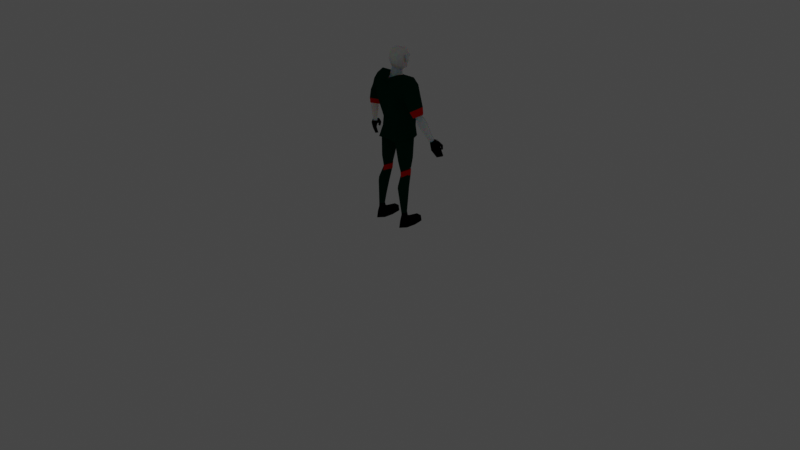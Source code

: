 # Source: grunt.blend  (saved by Blender 3.3.6; exported with 4.5.12 LTS)
import bpy
from mathutils import Matrix  # noqa: F401  (used for matrix-valued properties, if any)

bpy.ops.wm.read_factory_settings(use_empty=True)
scene = bpy.context.scene
scene.name = 'Scene'

# ---- collections
col_collection = bpy.data.collections.new('Collection'); scene.collection.children.link(col_collection)
col_light_and_camera = bpy.data.collections.new('Light and Camera'); scene.collection.children.link(col_light_and_camera)

# ---- materials (node trees are filled in below, after node groups)
mat_material_004 = bpy.data.materials.new('Material.004')
mat_material_004.use_transparent_shadow = False
mat_material_004.diffuse_color = (0.0, 0.0, 0.0, 1.0)
mat_material_007 = bpy.data.materials.new('Material.007')
mat_material_007.use_transparent_shadow = False
mat_material_007.diffuse_color = (0.7991, 0.5271, 0.3095, 1.0)
mat_material_002 = bpy.data.materials.new('Material.002')
mat_material_002.use_transparent_shadow = False
mat_material_002.diffuse_color = (0.000607, 0.02956, 0.01444, 1.0)
mat_material = bpy.data.materials.new('Material')
mat_material.use_transparent_shadow = False
mat_material.diffuse_color = (0.7991, 0.5271, 0.3095, 1.0)
mat_material_003 = bpy.data.materials.new('Material.003')
mat_material_003.use_transparent_shadow = False
mat_material_005 = bpy.data.materials.new('Material.005')
mat_material_005.use_transparent_shadow = False
mat_material_005.diffuse_color = (0.8, 0.005837, 0.0, 1.0)
mat_material_006 = bpy.data.materials.new('Material.006')
mat_material_006.use_transparent_shadow = False
mat_material_006.diffuse_color = (0.0, 0.0, 0.0, 1.0)

# ---- material node trees
mat_material_007.use_nodes = True; mat_material_007.node_tree.nodes.clear()
_N = mat_material_007.node_tree.nodes; _L = mat_material_007.node_tree.links
n0 = _N.new('ShaderNodeBsdfPrincipled'); n0.name = 'Principled BSDF'; n0.location = (10, 300)
n0.distribution = 'GGX'
n0.subsurface_method = 'RANDOM_WALK_SKIN'
n0.inputs[3].default_value = 1.45
n0.inputs[8].default_value = 1.0
n0.inputs[10].default_value = 1.0
n0.inputs[27].default_value = (0.0, 0.0, 0.0, 1.0)
n0.inputs[28].default_value = 1.0
n1 = _N.new('ShaderNodeOutputMaterial'); n1.name = 'Material Output'; n1.location = (300, 300)
_L.new(n0.outputs[0], n1.inputs[0])
n1.is_active_output = True
mat_material.use_nodes = True; mat_material.node_tree.nodes.clear()
_N = mat_material.node_tree.nodes; _L = mat_material.node_tree.links
n0 = _N.new('ShaderNodeBsdfPrincipled'); n0.name = 'Principled BSDF'; n0.location = (10, 300)
n0.distribution = 'GGX'
n0.subsurface_method = 'RANDOM_WALK_SKIN'
n0.inputs[3].default_value = 1.45
n0.inputs[8].default_value = 1.0
n0.inputs[10].default_value = 1.0
n0.inputs[27].default_value = (0.0, 0.0, 0.0, 1.0)
n0.inputs[28].default_value = 1.0
n1 = _N.new('ShaderNodeOutputMaterial'); n1.name = 'Material Output'; n1.location = (300, 300)
_L.new(n0.outputs[0], n1.inputs[0])
n1.is_active_output = True

# ---- world
world_world = bpy.data.worlds.new('World'); scene.world = world_world
world_world.use_nodes = True; world_world.node_tree.nodes.clear()
_N = world_world.node_tree.nodes; _L = world_world.node_tree.links
n0 = _N.new('ShaderNodeOutputWorld'); n0.name = 'World Output'; n0.location = (300, 300)
n1 = _N.new('ShaderNodeBackground'); n1.name = 'Background'; n1.location = (10, 300)
n1.inputs[0].default_value = (0.05088, 0.05088, 0.05088, 1.0)
_L.new(n1.outputs[0], n0.inputs[0])
n0.is_active_output = True
world_world.color = (0.05088, 0.05088, 0.05088)
world_world.use_sun_shadow = False
world_world.sun_shadow_jitter_overblur = 0.0

# ---- cameras
cam_camera = bpy.data.cameras.new('Camera')
cam_camera.clip_end = 100.0
cam_camera.ortho_scale = 7.314

# ---- lights
light_light = bpy.data.lights.new('Light', 'POINT')
light_light.transmission_factor = 0.0
light_light.energy = 1000.0
light_light.shadow_soft_size = 0.1
light_light.shadow_maximum_resolution = 0.006
light_light.use_absolute_resolution = True

# ---- meshes
me_plane = bpy.data.meshes.new('Plane')
me_plane.from_pydata([(0.4035, 0.07945, 0.9561), (0.429, 0.04913, 0.9591), (0.423, 0.1211, 0.9379), (0.423, 0.1501, 0.8843), (0.4372, 0.1363, 0.8825), (0.4346, 0.1461, 0.8448), (0.4457, 0.1326, 0.8516), (0.1985, -0.08377, 0.1558), (0.1627, -0.04588, 0.1504), (0.1628, -0.1217, 0.15), (0.1228, -0.08349, 0.1523), (0.2004, -0.08377, 0.1092), (0.1627, -0.03398, 0.1006), (0.1632, -0.1217, 0.1053), (0.1243, -0.08349, 0.1099), (0.2101, -0.09043, 0.0), (0.1953, 0.1261, 0.0), (0.1632, -0.1526, 0.0), (0.1146, -0.09007, 0.0), (0.1342, 0.1197, 0.06093), (0.2013, 0.02143, 0.06981), (0.1252, 0.02171, 0.07048), (0.1923, 0.1195, 0.06041), (0.2168, 0.0118, 0.0), (0.1096, 0.01221, 0.0), (0.1311, 0.1263, 0.0), (0.1184, -0.08961, 0.07324), (0.2063, -0.08994, 0.07276), (0.1632, -0.1411, 0.07018)], [], [(0, 1, 2), (4, 3, 5, 6), (9, 10, 14, 13), (7, 9, 13, 11), (10, 8, 12, 14), (8, 7, 11, 12), (17, 18, 15), (28, 26, 18, 17), (27, 28, 17, 15), (24, 23, 15, 18), (20, 21, 12), (18, 26, 21, 24), (27, 15, 23, 20), (20, 23, 16, 22), (23, 24, 25, 16), (21, 20, 22, 19), (24, 21, 19, 25), (22, 16, 25, 19), (11, 13, 28, 27), (13, 14, 26, 28), (14, 12, 21, 26), (11, 27, 20, 12)])
_uv = me_plane.uv_layers.new(name='UVMap')
_uv.uv.foreach_set('vector', [1.0, 1.0, 1.0, 0.5, 1.0, 1.0, 0.3789, 0.2842, 0.3789, 0.2842, 0.3789, 0.2842, 0.3789, 0.2842, 0.5, 1.0, 0.0, 0.0, 0.0, 0.0, 0.5, 1.0, 1.0, 1.0, 0.5, 1.0, 0.5, 1.0, 1.0, 1.0, 0.0, 0.0, 0.5, 0.0, 0.5, 0.0, 0.0, 0.0, 0.5, 0.0, 1.0, 0.0, 1.0, 0.0, 0.5, 0.0, 0.5, 1.0, 0.0, 0.0, 1.0, 1.0, 0.5, 1.0, 0.0, 0.0, 0.0, 0.0, 0.5, 1.0, 1.0, 1.0, 0.5, 1.0, 0.5, 1.0, 1.0, 1.0, 0.0, 0.0, 1.0, 1.0, 1.0, 1.0, 0.0, 0.0, 1.0, 0.0, 0.0, 0.0, 0.5, 0.0, 0.0, 0.0, 0.0, 0.0, 0.0, 0.0, 0.0, 0.0, 1.0, 1.0, 1.0, 1.0, 1.0, 1.0, 1.0, 1.0, 1.0, 1.0, 1.0, 1.0, 1.0, 1.0, 1.0, 1.0, 1.0, 1.0, 0.0, 0.0, 0.0, 0.0, 1.0, 1.0, 0.0, 0.0, 1.0, 0.0, 1.0, 0.0, 0.0, 0.0, 0.0, 0.0, 0.0, 0.0, 0.0, 0.0, 0.0, 0.0, 1.0, 0.0, 1.0, 1.0, 0.0, 0.0, 0.0, 0.0, 1.0, 1.0, 0.5, 1.0, 0.5, 1.0, 1.0, 1.0, 0.5, 1.0, 0.0, 0.0, 0.0, 0.0, 0.5, 1.0, 0.0, 0.0, 0.5, 0.0, 0.0, 0.0, 0.0, 0.0, 1.0, 1.0, 1.0, 1.0, 1.0, 0.0, 0.5, 0.0])
me_plane.materials.append(mat_material_004)
me_plane.use_remesh_fix_poles = True
me_plane.use_remesh_preserve_attributes = False
me_plane.use_mirror_vertex_groups = False
me_plane.update()
me_plane_001 = bpy.data.meshes.new('Plane.001')
me_plane_001.from_pydata([(0.03709, 0.009997, 1.592), (0.05199, -0.02696, 1.608), (0.0, 0.0366, 1.577), (0.03711, -0.05971, 1.618), (3.063e-19, -0.06551, 1.619), (0.07081, -0.03753, 1.667), (0.06972, 0.01419, 1.678), (0.0, -0.04489, 1.805), (0.05015, -0.04535, 1.796), (0.0368, -0.07719, 1.781), (5.513e-18, -0.07608, 1.793), (6.432e-18, -0.09769, 1.747), (0.04998, -0.08545, 1.743), (0.05368, -0.08591, 1.699), (5.206e-18, -0.09769, 1.696), (4.798e-18, -0.08752, 1.66), (0.0486, -0.07902, 1.662), (0.07887, -0.04443, 1.713), (0.07329, 0.01485, 1.711), (0.07176, -0.04305, 1.761), (0.07532, 0.01911, 1.758), (0.04951, 0.02557, 1.799), (0.0, 0.02695, 1.806), (0.03709, 0.06681, 1.6), (0.0, 0.08878, 1.586), (0.06571, 0.06847, 1.678), (0.06635, 0.06241, 1.714), (0.07003, 0.06708, 1.745), (0.05255, 0.05927, 1.785), (0.0, 0.07441, 1.788), (0.0, 0.1079, 1.671), (0.0, 0.09417, 1.713), (0.0, 0.09771, 1.743)], [], [(1, 0, 6, 5), (11, 12, 9, 10), (10, 9, 8, 7), (14, 13, 12, 11), (4, 3, 16, 15), (15, 16, 13, 14), (5, 6, 18, 17), (17, 18, 20, 19), (19, 20, 21, 8), (8, 21, 22, 7), (8, 9, 12, 19), (13, 17, 19, 12), (16, 5, 17, 13), (1, 5, 16, 3), (0, 2, 24, 23), (18, 6, 25, 26), (6, 0, 23, 25), (21, 20, 27, 28), (20, 18, 26, 27), (22, 21, 28, 29), (24, 30, 25, 23), (26, 25, 30, 31), (32, 29, 28, 27), (27, 26, 31, 32)])
_uv = me_plane_001.uv_layers.new(name='UVMap')
_uv.uv.foreach_set('vector', [0.0, 0.5, 0.0, 1.0, 0.0, 1.0, 0.0, 0.5, 0.0, 0.25, 0.0, 0.375, 0.0, 0.375, 0.0, 0.25, 0.0, 0.25, 0.0, 0.375, 0.0, 0.375, 0.0, 0.25, 0.0, 0.25, 0.0, 0.375, 0.0, 0.375, 0.0, 0.25, 0.0, 0.25, 0.0, 0.375, 0.0, 0.375, 0.0, 0.25, 0.0, 0.25, 0.0, 0.375, 0.0, 0.375, 0.0, 0.25, 0.0, 0.5, 0.0, 1.0, 0.0, 1.0, 0.0, 0.5, 0.0, 0.5, 0.0, 1.0, 0.0, 1.0, 0.0, 0.5, 0.0, 0.5, 0.0, 1.0, 0.0, 1.0, 0.0, 0.5, 0.0, 0.5, 0.0, 1.0, 0.0, 1.0, 0.0, 0.5, 0.0, 0.5, 0.0, 0.375, 0.0, 0.375, 0.0, 0.5, 0.0, 0.375, 0.0, 0.5, 0.0, 0.5, 0.0, 0.375, 0.0, 0.375, 0.0, 0.5, 0.0, 0.5, 0.0, 0.375, 0.0, 0.5, 0.0, 0.5, 0.0, 0.375, 0.0, 0.375, 0.0, 1.0, 0.0, 0.875, 0.0, 0.875, 0.0, 1.0, 0.0, 1.0, 0.0, 1.0, 0.0, 1.0, 0.0, 1.0, 0.0, 1.0, 0.0, 1.0, 0.0, 1.0, 0.0, 1.0, 0.0, 1.0, 0.0, 1.0, 0.0, 1.0, 0.0, 1.0, 0.0, 1.0, 0.0, 1.0, 0.0, 1.0, 0.0, 1.0, 0.0, 1.0, 0.0, 1.0, 0.0, 1.0, 0.0, 0.0, 0.0, 0.875, 0.0, 0.0, 0.0, 1.0, 0.0, 1.0, 0.0, 1.0, 0.0, 1.0, 0.0, 0.0, 0.0, 0.0, 0.0, 0.0, 0.0, 0.0, 0.0, 1.0, 0.0, 1.0, 0.0, 1.0, 0.0, 1.0, 0.0, 0.0, 0.0, 0.0])
me_plane_001.materials.append(mat_material_007)
me_plane_001.use_remesh_fix_poles = True
me_plane_001.use_remesh_preserve_attributes = False
me_plane_001.use_mirror_vertex_groups = False
me_plane_001.update()
me_plane_002 = bpy.data.meshes.new('Plane.002')
me_plane_002.from_pydata([(-0.003713, -0.1701, 1.522), (0.212, -0.1269, 1.475), (0.2276, 0.0336, 1.479), (-0.0008544, 0.1167, 0.9047), (0.2017, 0.003426, 0.935), (-0.001756, -0.162, 0.9189), (0.001393, 0.1185, 1.118), (-0.001017, -0.1153, 1.116), (0.1698, 0.000629, 1.123), (0.1071, -0.169, 1.537), (0.0009069, 0.1365, 1.337), (-0.003753, -0.193, 1.389), (0.1801, -0.134, 1.371), (0.1996, 0.05258, 1.344), (0.0003214, 0.1231, 1.012), (-0.001391, -0.1313, 1.026), (0.1767, 0.003555, 1.036), (0.2597, -0.04285, 1.499), (0.0006785, 0.1292, 1.29), (0.1922, -0.05131, 1.295), (0.1981, -0.04904, 1.288), (0.1585, 0.04065, 1.53), (0.1203, 0.1258, 0.9094), (0.1707, -0.05498, 1.571), (0.09632, -0.1155, 1.116), (0.1231, -0.1836, 1.357), (0.1283, 0.1377, 1.332), (0.1138, 0.1138, 1.011), (0.09227, -0.1294, 1.029), (0.1045, -0.1694, 0.9161), (0.1242, 0.1082, 1.122), (0.1338, 0.1186, 1.285), (-0.001133, 0.07068, 1.511), (0.2225, -0.1504, 1.372), (0.2563, 0.04242, 1.348), (0.28, -0.128, 1.253), (0.2814, 0.04263, 1.266), (0.3139, -0.04729, 1.384), (0.1779, -0.04806, 1.293), (0.3531, -0.0482, 1.302), (0.2056, -0.04573, 1.233), (0.301, -0.1021, 1.192), (0.3683, -0.04017, 1.231), (0.235, -0.03888, 1.18), (0.1071, -0.169, 1.537), (0.1585, 0.04065, 1.53), (0.1707, -0.05498, 1.571), (0.02643, -0.1864, 1.516), (0.07786, 0.02332, 1.509), (0.09012, -0.07232, 1.549), (-0.003753, -0.193, 1.389), (-0.001133, 0.07068, 1.511), (0.07786, 0.02332, 1.509), (0.1585, 0.04065, 1.53), (-0.003753, -0.193, 1.389), (-0.001133, 0.07068, 1.511), (0.07786, 0.02332, 1.509), (-0.003753, -0.193, 1.389), (-0.001133, 0.07068, 1.511), (0.07786, 0.02332, 1.509), (-0.003713, -0.1701, 1.522), (0.2017, 0.003426, 0.935), (0.1801, -0.134, 1.371), (0.1767, 0.003555, 1.036), (0.09632, -0.1155, 1.116), (0.1231, -0.1836, 1.357), (0.2225, -0.1504, 1.372), (0.28, -0.128, 1.253), (0.301, -0.1021, 1.192), (0.235, -0.03888, 1.18), (0.02643, -0.1864, 1.516), (-0.003753, -0.193, 1.389), (0.212, -0.1269, 1.475), (0.1922, -0.05131, 1.295), (0.1981, -0.04904, 1.288), (0.1779, -0.04806, 1.293), (0.3683, -0.04017, 1.231), (0.1071, -0.169, 1.537), (0.09012, -0.07232, 1.549), (-0.003713, -0.1701, 1.522), (0.1801, -0.134, 1.371), (0.1231, -0.1836, 1.357), (0.02643, -0.1864, 1.516), (0.3683, -0.04017, 1.231), (0.1071, -0.169, 1.537), (0.09012, -0.07232, 1.549), (0.1801, -0.134, 1.371), (0.1071, -0.169, 1.537), (0.1707, -0.05498, 1.571), (0.02643, -0.1864, 1.516), (0.09012, -0.07232, 1.549), (0.1071, -0.169, 1.537), (0.1707, -0.05498, 1.571), (0.02643, -0.1864, 1.516), (0.09012, -0.07232, 1.549), (0.0594, -0.169, 1.537), (0.1231, -0.05498, 1.571), (-0.02123, -0.1864, 1.516), (0.04246, -0.07232, 1.549)], [(11, 50), (32, 51), (48, 52), (45, 53), (50, 54), (51, 55), (52, 56), (54, 57), (55, 58), (56, 59), (57, 71), (47, 70), (0, 60), (44, 77), (1, 72), (60, 79), (70, 82), (42, 76), (49, 78), (76, 83), (77, 84), (78, 85), (80, 86)], [(23, 17, 2, 21), (28, 29, 4, 16), (27, 22, 3, 14), (9, 1, 17, 23), (8, 16, 27, 30), (31, 30, 6, 18), (19, 8, 30, 31), (9, 25, 12, 1), (21, 26, 10, 32), (11, 7, 24, 25), (7, 15, 28, 24), (30, 27, 14, 6), (24, 28, 16, 8), (25, 19, 20, 12), (26, 31, 18, 10), (26, 13, 31), (2, 13, 26, 21), (0, 11, 25, 9), (19, 13, 20), (19, 31, 13), (16, 4, 22, 27), (15, 5, 29, 28), (19, 25, 24, 8), (2, 17, 37, 34), (1, 12, 33), (12, 20, 38, 33), (13, 2, 34), (20, 13, 34, 38), (17, 1, 33, 37), (37, 33, 35, 39), (38, 34, 36, 40), (34, 37, 39, 36), (33, 38, 40, 35), (23, 21, 45, 46), (9, 23, 46, 44), (46, 45, 48, 49), (44, 46, 88, 87), (4, 16, 63, 61), (24, 25, 65, 64), (41, 43, 69, 68), (25, 12, 62, 65), (12, 33, 66, 62), (35, 41, 68, 67), (33, 35, 67, 66), (65, 62, 80, 81), (20, 38, 75, 74), (19, 20, 74, 73), (88, 90, 94, 92), (47, 44, 87, 89), (49, 47, 89, 90), (46, 49, 90, 88), (93, 91, 95, 97), (87, 88, 92, 91), (89, 87, 91, 93), (90, 89, 93, 94), (95, 96, 98, 97), (94, 93, 97, 98), (92, 94, 98, 96), (91, 92, 96, 95)])
_uv = me_plane_002.uv_layers.new(name='UVMap')
_uv.uv.foreach_set('vector', [0.5, 0.5, 1.0, 0.5, 1.0, 1.0, 0.5, 1.0, 0.5, 0.75, 0.5, 1.0, 1.0, 1.0, 1.0, 0.75, 0.5, 0.25, 0.5, 0.0, 0.0, 0.0, 0.0, 0.25, 0.5, 0.0, 1.0, 0.0, 1.0, 0.5, 0.5, 0.5, 1.0, 0.5, 1.0, 0.25, 0.5, 0.25, 0.5, 0.5, 0.5, 0.6973, 0.5, 0.5, 0.0, 0.5, 0.0, 0.6973, 0.0, 0.0, 1.0, 0.5, 0.5, 0.5, 0.5, 0.6973, 0.5, 0.0, 0.5, 0.25, 1.0, 0.25, 1.0, 0.0, 0.5, 1.0, 0.5, 0.75, 0.0, 0.75, 0.0, 0.8125, 0.0, 0.25, 0.0, 0.3027, 0.5, 0.3027, 0.5, 0.25, 0.0, 0.5, 0.0, 0.75, 0.5, 0.75, 0.5, 0.5, 0.5, 0.5, 0.5, 0.25, 0.0, 0.25, 0.0, 0.5, 0.5, 0.5, 0.5, 0.75, 1.0, 0.75, 1.0, 0.5, 0.5, 0.25, 0.0, 0.0, 0.0, 0.0, 1.0, 0.25, 0.5, 0.75, 0.5, 0.6973, 0.0, 0.6973, 0.0, 0.75, 0.5, 0.75, 1.0, 0.75, 0.5, 0.6973, 1.0, 1.0, 1.0, 0.75, 0.5, 0.75, 0.5, 1.0, 0.0, 0.125, 0.0, 0.25, 0.5, 0.25, 0.5, 0.0, 0.0, 0.0, 1.0, 0.75, 0.0, 0.0, 0.0, 0.0, 0.5, 0.6973, 1.0, 0.75, 1.0, 0.25, 1.0, 0.0, 0.5, 0.0, 0.5, 0.25, 0.0, 0.75, 0.0, 1.0, 0.5, 1.0, 0.5, 0.75, 0.0, 0.0, 0.5, 0.25, 0.5, 0.3027, 1.0, 0.5, 1.0, 1.0, 1.0, 0.5, 1.0, 0.5, 1.0, 1.0, 1.0, 0.0, 1.0, 0.25, 1.0, 0.0, 1.0, 0.25, 0.0, 0.0, 0.0, 0.0, 1.0, 0.25, 1.0, 0.75, 1.0, 1.0, 1.0, 0.75, 0.0, 0.0, 1.0, 0.75, 1.0, 0.75, 0.0, 0.0, 1.0, 0.5, 1.0, 0.0, 1.0, 0.0, 1.0, 0.5, 1.0, 0.5, 1.0, 0.0, 1.0, 0.0, 1.0, 0.5, 0.0, 0.0, 1.0, 0.75, 1.0, 0.75, 0.0, 0.0, 1.0, 1.0, 1.0, 0.5, 1.0, 0.5, 1.0, 1.0, 1.0, 0.25, 0.0, 0.0, 0.0, 0.0, 1.0, 0.25, 0.5, 0.5, 0.5, 1.0, 0.5, 1.0, 0.5, 0.5, 0.5, 0.0, 0.5, 0.5, 0.5, 0.5, 0.5, 0.0, 0.5, 0.5, 0.5, 1.0, 0.5, 1.0, 0.5, 0.5, 0.5, 0.0, 0.5, 0.5, 0.5, 0.5, 0.5, 0.0, 1.0, 1.0, 1.0, 0.75, 1.0, 0.75, 1.0, 1.0, 0.5, 0.3027, 0.5, 0.25, 0.5, 0.25, 0.5, 0.3027, 1.0, 0.25, 0.0, 0.0, 0.0, 0.0, 1.0, 0.25, 0.5, 0.25, 1.0, 0.25, 1.0, 0.25, 0.5, 0.25, 1.0, 0.25, 1.0, 0.0, 1.0, 0.0, 1.0, 0.25, 1.0, 0.0, 1.0, 0.0, 1.0, 0.0, 1.0, 0.0, 1.0, 0.0, 1.0, 0.0, 1.0, 0.0, 1.0, 0.0, 0.5, 0.25, 1.0, 0.25, 1.0, 0.25, 0.5, 0.25, 0.0, 0.0, 0.0, 0.0, 0.0, 0.0, 0.0, 0.0, 0.0, 0.0, 0.0, 0.0, 0.0, 0.0, 0.0, 0.0, 0.5, 0.5, 0.5, 0.5, 0.5, 0.5, 0.5, 0.5, 0.0, 0.0, 0.0, 0.0, 0.0, 0.0, 0.0, 0.0, 0.0, 0.0, 0.0, 0.0, 0.0, 0.0, 0.0, 0.0, 0.5, 0.5, 0.5, 0.5, 0.5, 0.5, 0.5, 0.5, 0.0, 0.0, 0.0, 0.0, 0.0, 0.0, 0.0, 0.0, 0.5, 0.0, 0.5, 0.5, 0.5, 0.5, 0.5, 0.0, 0.0, 0.0, 0.0, 0.0, 0.0, 0.0, 0.0, 0.0, 0.0, 0.0, 0.0, 0.0, 0.0, 0.0, 0.0, 0.0, 0.5, 0.0, 0.5, 0.5, 0.5, 0.5, 0.5, 0.0, 0.0, 0.0, 0.0, 0.0, 0.0, 0.0, 0.0, 0.0, 0.5, 0.5, 0.5, 0.5, 0.5, 0.5, 0.5, 0.5, 0.5, 0.0, 0.5, 0.5, 0.5, 0.5, 0.5, 0.0])
me_plane_002.materials.append(mat_material_002)
me_plane_002.use_remesh_fix_poles = True
me_plane_002.use_remesh_preserve_attributes = False
me_plane_002.use_mirror_vertex_groups = False
me_plane_002.update()
me_plane_003 = bpy.data.meshes.new('Plane.003')
me_plane_003.from_pydata([(4.657e-10, -0.1303, 1.487), (0.03719, 0.01505, 1.52), (0.06036, -0.03708, 1.541), (0.1028, -0.1313, 1.498), (0.1498, 0.03078, 1.486), (0.1613, -0.04087, 1.515), (-2.205e-19, 0.03171, 1.518), (0.03818, -0.08376, 1.543), (2.205e-18, -0.08896, 1.539), (-4.657e-10, 0.0568, 1.469), (0.03709, 0.009997, 1.592), (0.05199, -0.02696, 1.608), (0.0, 0.0366, 1.577), (0.03711, -0.05971, 1.618), (3.063e-19, -0.06551, 1.619)], [], [(3, 5, 2, 7), (2, 5, 4, 1), (0, 3, 7, 8), (1, 4, 9, 6), (1, 6, 12, 10), (2, 1, 10, 11), (8, 7, 13, 14), (7, 2, 11, 13)])
_uv = me_plane_003.uv_layers.new(name='UVMap')
_uv.uv.foreach_set('vector', [0.5, 0.0, 0.5, 0.5, 0.0, 0.5, 0.0, 0.375, 0.0, 0.5, 0.5, 0.5, 0.5, 1.0, 0.0, 1.0, 0.0, 0.0, 0.5, 0.0, 0.0, 0.375, 0.0, 0.25, 0.0, 1.0, 0.5, 1.0, 0.0, 0.8125, 0.0, 0.875, 0.0, 1.0, 0.0, 0.875, 0.0, 0.875, 0.0, 1.0, 0.0, 0.5, 0.0, 1.0, 0.0, 1.0, 0.0, 0.5, 0.0, 0.25, 0.0, 0.375, 0.0, 0.375, 0.0, 0.25, 0.0, 0.375, 0.0, 0.5, 0.0, 0.5, 0.0, 0.375])
me_plane_003.materials.append(mat_material)
me_plane_003.use_remesh_fix_poles = True
me_plane_003.use_remesh_preserve_attributes = False
me_plane_003.use_mirror_vertex_groups = False
me_plane_003.update()
me_plane_004 = bpy.data.meshes.new('Plane.004')
me_plane_004.from_pydata([(0.2991, -0.0752, 1.201), (0.3002, 0.001477, 1.211), (0.3402, -0.03935, 1.227), (0.2589, -0.03935, 1.196), (0.3323, -0.06822, 1.12), (0.3319, 0.03968, 1.147), (0.3855, -0.0248, 1.161), (0.279, -0.02185, 1.121), (0.3995, 0.02551, 0.9422), (0.4035, 0.07945, 0.9561), (0.429, 0.04913, 0.9591), (0.3733, 0.05113, 0.9402)], [], [(1, 2, 6, 5), (3, 1, 5, 7), (2, 0, 4, 6), (0, 3, 7, 4), (7, 5, 9, 11), (6, 4, 8, 10), (4, 7, 11, 8), (5, 6, 10, 9)])
_uv = me_plane_004.uv_layers.new(name='UVMap')
_uv.uv.foreach_set('vector', [1.0, 1.0, 1.0, 0.5, 1.0, 0.5, 1.0, 1.0, 0.0, 0.0, 1.0, 0.75, 1.0, 0.75, 0.0, 0.0, 1.0, 0.5, 1.0, 0.0, 1.0, 0.0, 1.0, 0.5, 1.0, 0.25, 0.0, 0.0, 0.0, 0.0, 1.0, 0.25, 0.0, 0.0, 1.0, 0.75, 1.0, 0.75, 0.0, 0.0, 1.0, 0.5, 1.0, 0.0, 1.0, 0.0, 1.0, 0.5, 1.0, 0.25, 0.0, 0.0, 0.0, 0.0, 1.0, 0.25, 1.0, 1.0, 1.0, 0.5, 1.0, 0.5, 1.0, 1.0])
me_plane_004.materials.append(mat_material)
me_plane_004.use_remesh_fix_poles = True
me_plane_004.use_remesh_preserve_attributes = False
me_plane_004.use_mirror_vertex_groups = False
me_plane_004.update()
me_plane_005 = bpy.data.meshes.new('Plane.005')
me_plane_005.from_pydata([(0.3995, 0.02551, 0.9422), (0.4035, 0.07945, 0.9561), (0.429, 0.04913, 0.9591), (0.3733, 0.05113, 0.9402), (0.4158, 0.02806, 0.8669), (0.4645, 0.1072, 0.8868), (0.4888, 0.07659, 0.8885), (0.3909, 0.05369, 0.8639), (0.4391, 0.08234, 0.7842), (0.4706, 0.1363, 0.8034), (0.4884, 0.1181, 0.801), (0.4206, 0.108, 0.7853), (0.4524, 0.1133, 0.9184), (0.4544, 0.1495, 0.8874), (0.4046, 0.08182, 0.8987), (0.423, 0.1211, 0.9379), (0.4003, 0.1057, 0.9157), (0.4401, 0.1617, 0.8917), (0.423, 0.1501, 0.8843), (0.4372, 0.1363, 0.8825), (0.4597, 0.1427, 0.8562), (0.4495, 0.1556, 0.8503), (0.4346, 0.1461, 0.8448), (0.4457, 0.1326, 0.8516)], [], [(2, 0, 4, 6), (0, 3, 7, 4), (12, 2, 6, 5), (14, 12, 5, 7), (5, 6, 10, 9), (7, 5, 9, 11), (6, 4, 8, 10), (4, 7, 11, 8), (11, 9, 10, 8), (12, 14, 19, 13), (14, 3, 16), (3, 1, 15, 16), (3, 14, 7), (17, 13, 20, 21), (15, 12, 13, 17), (14, 16, 18, 19), (16, 15, 17, 18), (22, 21, 20, 23), (18, 17, 21, 22), (13, 19, 23, 20), (2, 12, 15)])
_uv = me_plane_005.uv_layers.new(name='UVMap')
_uv.uv.foreach_set('vector', [1.0, 0.5, 1.0, 0.0, 1.0, 0.0, 1.0, 0.5, 1.0, 0.25, 0.0, 0.0, 0.0, 0.0, 1.0, 0.25, 1.0, 1.0, 1.0, 0.5, 1.0, 0.5, 1.0, 1.0, 0.3789, 0.2842, 1.0, 0.75, 1.0, 0.75, 0.0, 0.0, 1.0, 1.0, 1.0, 0.5, 1.0, 0.5, 1.0, 1.0, 0.0, 0.0, 1.0, 0.75, 1.0, 0.75, 0.0, 0.0, 1.0, 0.5, 1.0, 0.0, 1.0, 0.0, 1.0, 0.5, 1.0, 0.25, 0.0, 0.0, 0.0, 0.0, 1.0, 0.25, 0.0, 0.0, 1.0, 0.75, 1.0, 0.5, 1.0, 0.0, 1.0, 0.75, 0.3789, 0.2842, 0.3789, 0.2842, 1.0, 0.75, 0.3789, 0.2842, 0.3789, 0.2842, 0.3789, 0.2842, 0.3789, 0.2842, 1.0, 0.75, 1.0, 0.75, 0.3789, 0.2842, 0.0, 0.0, 0.3789, 0.2842, 0.0, 0.0, 1.0, 1.0, 1.0, 1.0, 1.0, 1.0, 1.0, 1.0, 1.0, 1.0, 1.0, 1.0, 1.0, 1.0, 1.0, 1.0, 0.3789, 0.2842, 0.3789, 0.2842, 0.3789, 0.2842, 0.3789, 0.2842, 0.3789, 0.2842, 1.0, 0.75, 1.0, 0.75, 0.3789, 0.2842, 0.3789, 0.2842, 1.0, 0.75, 1.0, 0.75, 0.3789, 0.2842, 0.3789, 0.2842, 1.0, 0.75, 1.0, 0.75, 0.3789, 0.2842, 1.0, 0.75, 0.3789, 0.2842, 0.3789, 0.2842, 1.0, 0.75, 1.0, 0.5, 1.0, 1.0, 1.0, 1.0])
me_plane_005.materials.append(mat_material_004)
me_plane_005.use_remesh_fix_poles = True
me_plane_005.use_remesh_preserve_attributes = False
me_plane_005.use_mirror_vertex_groups = False
me_plane_005.update()
me_plane_006 = bpy.data.meshes.new('Plane.006')
me_plane_006.from_pydata([(7.056e-18, 0.08836, 0.904), (0.1742, 0.002648, 0.9282), (1.029e-17, -0.135, 0.9104), (0.1083, 0.1003, 0.9065), (0.09304, -0.145, 0.9072), (8.673e-18, -0.01652, 0.8516), (0.1925, -0.02912, 0.7031), (0.1249, 0.06775, 0.6861), (0.1154, -0.1224, 0.6937), (0.03277, -0.03017, 0.6962), (0.1816, -0.03468, 0.611), (0.1285, 0.03995, 0.5858), (0.1218, -0.09624, 0.5807), (0.06006, -0.03512, 0.6048), (0.1742, -0.0409, 0.5456), (0.1311, 0.03189, 0.5124), (0.1282, -0.09631, 0.5174), (0.07564, -0.04077, 0.5379), (0.2087, -0.07912, 0.4185), (0.1404, 0.003558, 0.3975), (0.1381, -0.1498, 0.4207), (0.06826, -0.08054, 0.4018), (0.1985, -0.08377, 0.1558), (0.1627, -0.04588, 0.1504), (0.1628, -0.1217, 0.15), (0.1228, -0.08349, 0.1523)], [], [(3, 5, 0), (2, 5, 4), (3, 1, 6, 7), (5, 3, 7, 9), (1, 4, 8, 6), (4, 5, 9, 8), (9, 7, 11, 13), (7, 6, 10, 11), (8, 9, 13, 12), (6, 8, 12, 10), (17, 15, 19, 21), (15, 14, 18, 19), (16, 17, 21, 20), (14, 16, 20, 18), (19, 18, 22, 23), (20, 21, 25, 24), (18, 20, 24, 22), (21, 19, 23, 25)])
me_plane_006.polygons.foreach_set('material_index', [1, 1, 1, 1, 1, 1, 1, 1, 1, 1, 1, 1, 1, 1, 1, 1, 1, 1])
_uv = me_plane_006.uv_layers.new(name='UVMap')
_uv.uv.foreach_set('vector', [0.5, 0.0, 0.0, 0.0, 0.0, 0.0, 0.0, 1.0, 0.0, 0.0, 0.5, 1.0, 0.5, 0.0, 1.0, 0.0, 1.0, 0.0, 0.5, 0.0, 0.0, 0.0, 0.5, 0.0, 0.5, 0.0, 0.0, 0.0, 1.0, 1.0, 0.5, 1.0, 0.5, 1.0, 1.0, 1.0, 0.5, 1.0, 0.0, 0.0, 0.0, 0.0, 0.5, 1.0, 0.0, 0.0, 0.5, 0.0, 0.5, 0.0, 0.0, 0.0, 0.5, 0.0, 1.0, 0.0, 1.0, 0.0, 0.5, 0.0, 0.5, 1.0, 0.0, 0.0, 0.0, 0.0, 0.5, 1.0, 1.0, 1.0, 0.5, 1.0, 0.5, 1.0, 1.0, 1.0, 0.0, 0.0, 0.5, 0.0, 0.5, 0.0, 0.0, 0.0, 0.5, 0.0, 1.0, 0.0, 1.0, 0.0, 0.5, 0.0, 0.5, 1.0, 0.0, 0.0, 0.0, 0.0, 0.5, 1.0, 1.0, 1.0, 0.5, 1.0, 0.5, 1.0, 1.0, 1.0, 0.5, 0.0, 1.0, 0.0, 1.0, 0.0, 0.5, 0.0, 0.5, 1.0, 0.0, 0.0, 0.0, 0.0, 0.5, 1.0, 1.0, 1.0, 0.5, 1.0, 0.5, 1.0, 1.0, 1.0, 0.0, 0.0, 0.5, 0.0, 0.5, 0.0, 0.0, 0.0])
me_plane_006.materials.append(mat_material_003)
me_plane_006.materials.append(mat_material_002)
me_plane_006.use_remesh_fix_poles = True
me_plane_006.use_remesh_preserve_attributes = False
me_plane_006.use_mirror_vertex_groups = False
me_plane_006.update()
me_plane_007 = bpy.data.meshes.new('Plane.007')
me_plane_007.from_pydata([(0.28, -0.128, 1.253), (0.2814, 0.04263, 1.266), (0.3531, -0.0482, 1.302), (0.2056, -0.04573, 1.233), (0.301, -0.1021, 1.192), (0.3013, 0.02961, 1.208), (0.3683, -0.04017, 1.231), (0.235, -0.03888, 1.18)], [], [(3, 1, 5, 7), (1, 2, 6, 5), (2, 0, 4, 6), (0, 3, 7, 4)])
me_plane_007.polygons.foreach_set('material_index', [1, 1, 1, 1])
_uv = me_plane_007.uv_layers.new(name='UVMap')
_uv.uv.foreach_set('vector', [0.0, 0.0, 1.0, 0.75, 1.0, 0.75, 0.0, 0.0, 1.0, 1.0, 1.0, 0.5, 1.0, 0.5, 1.0, 1.0, 1.0, 0.5, 1.0, 0.0, 1.0, 0.0, 1.0, 0.5, 1.0, 0.25, 0.0, 0.0, 0.0, 0.0, 1.0, 0.25])
me_plane_007.materials.append(mat_material_002)
me_plane_007.materials.append(mat_material_005)
me_plane_007.use_remesh_fix_poles = True
me_plane_007.use_remesh_preserve_attributes = False
me_plane_007.use_mirror_vertex_groups = False
me_plane_007.update()
me_plane_008 = bpy.data.meshes.new('Plane.008')
me_plane_008.from_pydata([(0.1816, -0.03468, 0.611), (0.1285, 0.03995, 0.5858), (0.1218, -0.09624, 0.5807), (0.06006, -0.03512, 0.6048), (0.1742, -0.0409, 0.5456), (0.1311, 0.03189, 0.5124), (0.1282, -0.09631, 0.5174), (0.07564, -0.04077, 0.5379)], [], [(2, 3, 7), (2, 6, 4), (1, 5, 7), (1, 0, 4), (3, 1, 7), (5, 1, 4), (0, 2, 4), (6, 2, 7)])
me_plane_008.polygons.foreach_set('material_index', [1, 1, 1, 1, 1, 1, 1, 1])
_uv = me_plane_008.uv_layers.new(name='UVMap')
_uv.uv.foreach_set('vector', [0.5, 1.0, 0.0, 0.0, 0.0, 0.0, 0.5, 1.0, 0.5, 1.0, 1.0, 1.0, 0.5, 0.0, 0.5, 0.0, 0.0, 0.0, 0.5, 0.0, 1.0, 0.0, 1.0, 0.0, 0.0, 0.0, 0.5, 0.0, 0.0, 0.0, 0.5, 0.0, 0.5, 0.0, 1.0, 0.0, 1.0, 1.0, 0.5, 1.0, 1.0, 1.0, 0.5, 1.0, 0.5, 1.0, 0.0, 0.0])
me_plane_008.materials.append(mat_material_003)
me_plane_008.materials.append(mat_material_005)
me_plane_008.use_remesh_fix_poles = True
me_plane_008.use_remesh_preserve_attributes = False
me_plane_008.use_mirror_vertex_groups = False
me_plane_008.update()
me_cube_005 = bpy.data.meshes.new('Cube.005')
me_cube_005.from_pydata([(-1.184, 15.84, -1.456), (-1.092, 16.47, 0.8111), (-1.144, 16.45, -1.687), (-1.144, 17.13, 0.7727), (0.09788, 15.98, -0.8003), (0.1392, 16.37, 0.8713), (0.1424, 16.6, -1.007), (0.2035, 17.02, 0.8259), (-1.234, 16.02, -0.7059), (-1.271, 16.28, 0.2823), (-1.179, 16.97, 0.1883), (-1.148, 16.7, -0.8944), (0.2949, 16.95, 0.1758), (0.2622, 16.79, -0.5544), (0.3052, 16.24, 0.2669), (0.2781, 16.1, -0.3599), (-0.3244, 16.6, -1.355), (-0.8582, 16.55, -1.641), (-0.7248, 17.17, 0.9156), (-0.1627, 17.12, 0.957), (-0.8319, 15.84, -1.514), (-0.3604, 15.9, -1.227), (-0.1908, 16.43, 1.12), (-0.6994, 16.48, 1.062), (-0.2716, 16.24, -0.4342), (-0.2352, 16.31, -0.2806), (-0.7168, 16.43, 0.1764), (-0.7499, 16.38, -0.02681), (-0.7506, 16.9, -0.8627), (-0.24, 16.94, -0.7338), (-0.7763, 17.15, 0.191), (-0.1611, 17.13, 0.1876), (-0.9338, 16.12, 0.1349), (-0.8372, 16.24, 0.4152), (-0.06608, 16.02, -0.2499), (-0.1563, 15.95, -0.4845), (-0.4251, 15.91, -0.7304), (-0.617, 16.23, 0.5554), (-0.8896, 15.87, -0.8756), (-0.9551, 15.98, -0.4429), (-0.1422, 16.17, 0.4563), (-0.04518, 16.1, 0.1075), (-0.6878, 15.88, -0.8911), (-0.3207, 16.21, 0.5904), (-0.4355, 16.25, -0.5528), (-0.5703, 16.44, 0.2185), (-0.7512, 16.19, -0.6737), (-0.7645, 16.29, -0.3959), (-0.2528, 16.39, 0.1965), (-0.2233, 16.37, -0.03399), (-0.5955, 16.37, -0.3793), (-0.5801, 16.44, -0.04331), (-0.615, 16.23, -0.6496), (-0.379, 16.42, 0.2333), (-0.409, 16.37, -0.3382), (-0.3839, 16.44, -0.04436)], [], [(9, 1, 3, 10), (31, 19, 7, 12), (12, 7, 5, 14), (23, 1, 33, 37), (16, 6, 4, 21), (18, 3, 1, 23), (5, 22, 43, 40), (21, 4, 35, 36), (6, 13, 15, 4), (13, 12, 14, 15), (16, 29, 13, 6), (29, 31, 12, 13), (0, 8, 11, 2), (8, 9, 10, 11), (11, 10, 30, 28), (28, 30, 31, 29), (2, 11, 28, 17), (17, 28, 29, 16), (9, 8, 39, 32), (20, 21, 36, 42), (4, 15, 34, 35), (15, 14, 41, 34), (7, 19, 22, 5), (19, 18, 23, 22), (2, 17, 20, 0), (17, 16, 21, 20), (8, 0, 38, 39), (0, 20, 42, 38), (10, 3, 18, 30), (30, 18, 19, 31), (35, 34, 25, 24), (42, 36, 44, 52), (39, 38, 46, 47), (34, 41, 49, 25), (33, 32, 27, 26), (38, 42, 52, 46), (37, 33, 26, 45), (43, 37, 45, 53), (41, 40, 48, 49), (22, 23, 37, 43), (14, 5, 40, 41), (1, 9, 32, 33), (51, 45, 26, 27), (52, 50, 47, 46), (50, 51, 27, 47), (25, 49, 55, 54), (54, 55, 51, 50), (24, 25, 54, 44), (44, 54, 50, 52), (49, 48, 53, 55), (55, 53, 45, 51), (32, 39, 47, 27), (40, 43, 53, 48), (36, 35, 24, 44)])
_uv = me_cube_005.uv_layers.new(name='UVMap')
_uv.uv.foreach_set('vector', [0.5417, 0.0, 0.625, 0.0, 0.625, 0.25, 0.5417, 0.25, 0.5417, 0.4167, 0.625, 0.4167, 0.625, 0.5, 0.5417, 0.5, 0.5417, 0.5, 0.625, 0.5, 0.625, 0.75, 0.5417, 0.75, 0.7917, 0.75, 0.875, 0.75, 0.875, 0.75, 0.7917, 0.75, 0.2917, 0.5, 0.375, 0.5, 0.375, 0.75, 0.2917, 0.75, 0.7917, 0.5, 0.875, 0.5, 0.875, 0.75, 0.7917, 0.75, 0.625, 0.75, 0.7083, 0.75, 0.7083, 0.75, 0.625, 0.75, 0.2917, 0.75, 0.375, 0.75, 0.375, 0.75, 0.2917, 0.75, 0.375, 0.5, 0.4583, 0.5, 0.4583, 0.75, 0.375, 0.75, 0.4583, 0.5, 0.5417, 0.5, 0.5417, 0.75, 0.4583, 0.75, 0.375, 0.4167, 0.4583, 0.4167, 0.4583, 0.5, 0.375, 0.5, 0.4583, 0.4167, 0.5417, 0.4167, 0.5417, 0.5, 0.4583, 0.5, 0.375, 0.0, 0.4583, 0.0, 0.4583, 0.25, 0.375, 0.25, 0.4583, 0.0, 0.5417, 0.0, 0.5417, 0.25, 0.4583, 0.25, 0.4583, 0.25, 0.5417, 0.25, 0.5417, 0.3333, 0.4583, 0.3333, 0.4583, 0.3333, 0.5417, 0.3333, 0.5417, 0.4167, 0.4583, 0.4167, 0.375, 0.25, 0.4583, 0.25, 0.4583, 0.3333, 0.375, 0.3333, 0.375, 0.3333, 0.4583, 0.3333, 0.4583, 0.4167, 0.375, 0.4167, 0.5417, 0.0, 0.4583, 0.0, 0.4583, 0.0, 0.5417, 0.0, 0.2083, 0.75, 0.2917, 0.75, 0.2917, 0.75, 0.2083, 0.75, 0.375, 0.75, 0.4583, 0.75, 0.4583, 0.75, 0.375, 0.75, 0.4583, 0.75, 0.5417, 0.75, 0.5417, 0.75, 0.4583, 0.75, 0.625, 0.5, 0.7083, 0.5, 0.7083, 0.75, 0.625, 0.75, 0.7083, 0.5, 0.7917, 0.5, 0.7917, 0.75, 0.7083, 0.75, 0.125, 0.5, 0.2083, 0.5, 0.2083, 0.75, 0.125, 0.75, 0.2083, 0.5, 0.2917, 0.5, 0.2917, 0.75, 0.2083, 0.75, 0.4583, 0.0, 0.375, 0.0, 0.375, 0.0, 0.4583, 0.0, 0.125, 0.75, 0.2083, 0.75, 0.2083, 0.75, 0.125, 0.75, 0.5417, 0.25, 0.625, 0.25, 0.625, 0.3333, 0.5417, 0.3333, 0.5417, 0.3333, 0.625, 0.3333, 0.625, 0.4167, 0.5417, 0.4167, 0.375, 0.75, 0.4583, 0.75, 0.4583, 0.75, 0.375, 0.75, 0.2083, 0.75, 0.2917, 0.75, 0.2917, 0.75, 0.2083, 0.75, 0.4583, 0.0, 0.375, 0.0, 0.375, 0.0, 0.4583, 0.0, 0.4583, 0.75, 0.5417, 0.75, 0.5417, 0.75, 0.4583, 0.75, 0.625, 0.0, 0.5417, 0.0, 0.5417, 0.0, 0.625, 0.0, 0.125, 0.75, 0.2083, 0.75, 0.2083, 0.75, 0.125, 0.75, 0.7917, 0.75, 0.875, 0.75, 0.875, 0.75, 0.7917, 0.75, 0.7083, 0.75, 0.7917, 0.75, 0.7917, 0.75, 0.7083, 0.75, 0.5417, 0.75, 0.625, 0.75, 0.625, 0.75, 0.5417, 0.75, 0.7083, 0.75, 0.7917, 0.75, 0.7917, 0.75, 0.7083, 0.75, 0.5417, 0.75, 0.625, 0.75, 0.625, 0.75, 0.5417, 0.75, 0.625, 0.0, 0.5417, 0.0, 0.5417, 0.0, 0.625, 0.0, 0.5417, 0.9167, 0.625, 0.9167, 0.625, 1.0, 0.5417, 1.0, 0.375, 0.9167, 0.4583, 0.9167, 0.4583, 1.0, 0.375, 1.0, 0.4583, 0.9167, 0.5417, 0.9167, 0.5417, 1.0, 0.4583, 1.0, 0.4583, 0.75, 0.5417, 0.75, 0.5417, 0.8333, 0.4583, 0.8333, 0.4583, 0.8333, 0.5417, 0.8333, 0.5417, 0.9167, 0.4583, 0.9167, 0.375, 0.75, 0.4583, 0.75, 0.4583, 0.8333, 0.375, 0.8333, 0.375, 0.8333, 0.4583, 0.8333, 0.4583, 0.9167, 0.375, 0.9167, 0.5417, 0.75, 0.625, 0.75, 0.625, 0.8333, 0.5417, 0.8333, 0.5417, 0.8333, 0.625, 0.8333, 0.625, 0.9167, 0.5417, 0.9167, 0.5417, 0.0, 0.4583, 0.0, 0.4583, 0.0, 0.5417, 0.0, 0.625, 0.75, 0.7083, 0.75, 0.7083, 0.75, 0.625, 0.75, 0.2917, 0.75, 0.375, 0.75, 0.375, 0.75, 0.2917, 0.75])
me_cube_005.materials.append(mat_material)
me_cube_005.update()
me_cube = bpy.data.meshes.new('Cube')
me_cube.from_pydata([(-1.0, -1.0, -1.0), (-1.0, -1.0, 1.0), (-1.0, 1.0, -1.0), (-1.0, 1.0, 1.0), (1.0, -1.0, -1.0), (1.0, -1.0, 1.0), (1.0, 1.0, -1.0), (1.0, 1.0, 1.0)], [], [(0, 1, 3, 2), (2, 3, 7, 6), (6, 7, 5, 4), (4, 5, 1, 0), (2, 6, 4, 0), (7, 3, 1, 5)])
_uv = me_cube.uv_layers.new(name='UVMap')
_uv.uv.foreach_set('vector', [0.375, 0.0, 0.625, 0.0, 0.625, 0.25, 0.375, 0.25, 0.375, 0.25, 0.625, 0.25, 0.625, 0.5, 0.375, 0.5, 0.375, 0.5, 0.625, 0.5, 0.625, 0.75, 0.375, 0.75, 0.375, 0.75, 0.625, 0.75, 0.625, 1.0, 0.375, 1.0, 0.125, 0.5, 0.375, 0.5, 0.375, 0.75, 0.125, 0.75, 0.625, 0.5, 0.875, 0.5, 0.875, 0.75, 0.625, 0.75])
me_cube.materials.append(mat_material_006)
me_cube.update()

# ---- objects
ob_character = bpy.data.objects.new('Character', me_plane)
ob_character_001 = bpy.data.objects.new('Character.001', me_plane_001)
ob_character_002 = bpy.data.objects.new('Character.002', me_plane_002)
ob_character_003 = bpy.data.objects.new('Character.003', me_plane_003)
ob_character_004 = bpy.data.objects.new('Character.004', me_plane_004)
ob_character_005 = bpy.data.objects.new('Character.005', me_plane_005)
ob_character_006 = bpy.data.objects.new('Character.006', me_plane_006)
ob_character_007 = bpy.data.objects.new('Character.007', me_plane_007)
ob_character_008 = bpy.data.objects.new('Character.008', me_plane_008)
ob_cube_002 = bpy.data.objects.new('Cube.002', me_cube_005)
ob_cube = bpy.data.objects.new('Cube', me_cube)
ob_light = bpy.data.objects.new('Light', light_light)
ob_camera = bpy.data.objects.new('Camera', cam_camera)

# ---- transforms, parenting, visibility, modifiers, constraints
ob_character.location = (1.608e-05, -0.0008638, 0.008409)
ob_character.lineart.crease_threshold = 0.0
_m = ob_character.modifiers.new('Mirror', 'MIRROR')
ob_character_001.location = (0.0, 0.0, 0.0)
ob_character_001.lineart.crease_threshold = 0.0
_m = ob_character_001.modifiers.new('Mirror', 'MIRROR')
_m.use_clip = True
ob_character_002.location = (0.0, 0.0, 0.0)
ob_character_002.lineart.crease_threshold = 0.0
_m = ob_character_002.modifiers.new('Mirror', 'MIRROR')
ob_character_003.location = (0.0, 0.0, 0.0)
ob_character_003.lineart.crease_threshold = 0.0
_m = ob_character_003.modifiers.new('Mirror', 'MIRROR')
ob_character_004.location = (0.0, 0.0, 0.0)
ob_character_004.lineart.crease_threshold = 0.0
_m = ob_character_004.modifiers.new('Mirror', 'MIRROR')
ob_character_005.location = (0.0, 0.0, 0.0)
ob_character_005.lineart.crease_threshold = 0.0
_m = ob_character_005.modifiers.new('Mirror', 'MIRROR')
ob_character_006.location = (-0.0003702, -0.000126, 0.008398)
ob_character_006.lineart.crease_threshold = 0.0
_m = ob_character_006.modifiers.new('Mirror', 'MIRROR')
ob_character_007.location = (0.0, 0.0, 0.0)
ob_character_007.lineart.crease_threshold = 0.0
_m = ob_character_007.modifiers.new('Mirror', 'MIRROR')
ob_character_008.location = (0.0, 0.0, 0.0)
ob_character_008.lineart.crease_threshold = 0.0
_m = ob_character_008.modifiers.new('Mirror', 'MIRROR')
_m.use_clip = True
_m.mirror_object = ob_character_001
ob_cube_002.location = (0.1025, 0.5006, 1.71)
ob_cube_002.scale = (0.02938, -0.02938, 0.02938)
_m = ob_cube_002.modifiers.new('Mirror', 'MIRROR')
_m.use_clip = True
_m.mirror_object = ob_character_001
ob_cube.location = (-0.0301, 0.08361, 1.715)
ob_cube.scale = (0.01076, 0.01076, 0.01076)
_m = ob_cube.modifiers.new('Mirror', 'MIRROR')
_m.use_clip = True
_m.mirror_object = ob_character_001
ob_light.location = (4.076, 1.005, 5.904)
ob_light.rotation_euler = (0.6503, 0.05522, 1.866)
ob_light.lock_rotations_4d = False
ob_light.empty_display_type = 'ARROWS'
ob_light.color = (0.0, 0.0, 0.0, 0.0)
ob_light.lineart.crease_threshold = 0.0
ob_camera.location = (7.359, -6.926, 4.958)
ob_camera.rotation_euler = (1.109, 0.0, 0.8149)
ob_camera.lock_rotations_4d = False
ob_camera.empty_display_type = 'ARROWS'
ob_camera.color = (0.0, 0.0, 0.0, 0.0)
ob_camera.display_type = 'WIRE'
ob_camera.lineart.crease_threshold = 0.0

# ---- collection membership
col_collection.objects.link(ob_character)
col_collection.objects.link(ob_character_001)
col_collection.objects.link(ob_character_002)
col_collection.objects.link(ob_character_003)
col_collection.objects.link(ob_character_004)
col_collection.objects.link(ob_character_005)
col_collection.objects.link(ob_character_006)
col_collection.objects.link(ob_character_007)
col_collection.objects.link(ob_character_008)
col_collection.objects.link(ob_cube_002)
col_collection.objects.link(ob_cube)
col_light_and_camera.objects.link(ob_light)
col_light_and_camera.objects.link(ob_camera)
def _layer_coll(name, lc=None):
    lc = lc or bpy.context.view_layer.layer_collection
    for c in lc.children:
        if c.name == name: return c
        r = _layer_coll(name, c)
        if r: return r
_layer_coll('Light and Camera').exclude = True

# ---- scene / render settings (as saved in the file)
scene.camera = ob_camera
scene.frame_start = 1; scene.frame_end = 250; scene.frame_set(1)
scene.render.engine = 'BLENDER_EEVEE_NEXT'
scene.cycles.use_denoising = False
scene.cycles.samples = 128
scene.cycles.sampling_pattern = 'TABULATED_SOBOL'
scene.cycles.use_adaptive_sampling = False
scene.cycles.use_light_tree = False
scene.view_settings.view_transform = 'Filmic'
bpy.context.view_layer.update()
